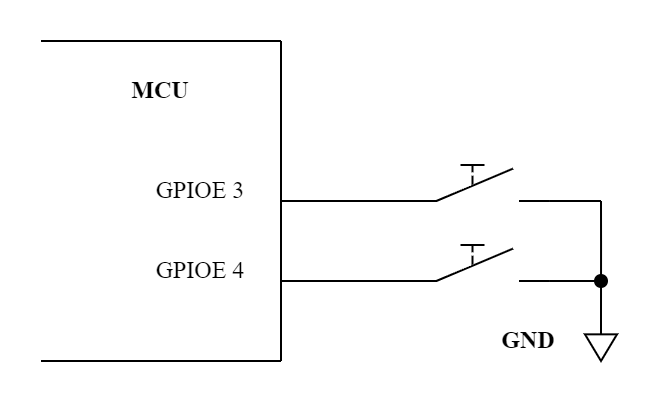

The diagram above was exported from draw.io. Its source (the exported page's mxGraphModel, read from the mxfile embedded in the PNG):
<mxGraphModel dx="593" dy="366" grid="1" gridSize="10" guides="1" tooltips="1" connect="1" arrows="1" fold="1" page="1" pageScale="1" pageWidth="827" pageHeight="1169" math="0" shadow="0">
  <root>
    <mxCell id="0" />
    <mxCell id="1" parent="0" />
    <mxCell id="_qQHwlC-gbdQ76MMxbkC-2" value="" style="endArrow=none;html=1;rounded=0;" edge="1" parent="1">
      <mxGeometry width="50" height="50" relative="1" as="geometry">
        <mxPoint x="320" y="320" as="sourcePoint" />
        <mxPoint x="320" y="320" as="targetPoint" />
        <Array as="points">
          <mxPoint x="200" y="320" />
        </Array>
      </mxGeometry>
    </mxCell>
    <mxCell id="_qQHwlC-gbdQ76MMxbkC-4" value="" style="endArrow=none;html=1;rounded=0;" edge="1" parent="1">
      <mxGeometry width="50" height="50" relative="1" as="geometry">
        <mxPoint x="320" y="480" as="sourcePoint" />
        <mxPoint x="320" y="320" as="targetPoint" />
      </mxGeometry>
    </mxCell>
    <mxCell id="_qQHwlC-gbdQ76MMxbkC-5" value="" style="endArrow=none;html=1;rounded=0;" edge="1" parent="1">
      <mxGeometry width="50" height="50" relative="1" as="geometry">
        <mxPoint x="320" y="480" as="sourcePoint" />
        <mxPoint x="320" y="480" as="targetPoint" />
        <Array as="points">
          <mxPoint x="200" y="480" />
        </Array>
      </mxGeometry>
    </mxCell>
    <mxCell id="_qQHwlC-gbdQ76MMxbkC-6" value="&lt;font data-font-src=&quot;https://fonts.googleapis.com/css?family=EB+Garamound&quot; face=&quot;EB Garamound&quot;&gt;&lt;b&gt;MCU&lt;/b&gt;&lt;/font&gt;" style="text;html=1;strokeColor=none;fillColor=none;align=center;verticalAlign=middle;whiteSpace=wrap;rounded=0;" vertex="1" parent="1">
      <mxGeometry x="230" y="330" width="60" height="30" as="geometry" />
    </mxCell>
    <mxCell id="_qQHwlC-gbdQ76MMxbkC-7" value="&lt;font data-font-src=&quot;https://fonts.googleapis.com/css?family=EB+Garamound&quot; face=&quot;EB Garamound&quot;&gt;GPIOE 3&lt;/font&gt;" style="text;html=1;strokeColor=none;fillColor=none;align=center;verticalAlign=middle;whiteSpace=wrap;rounded=0;" vertex="1" parent="1">
      <mxGeometry x="250" y="380" width="60" height="30" as="geometry" />
    </mxCell>
    <mxCell id="_qQHwlC-gbdQ76MMxbkC-8" value="&lt;font data-font-src=&quot;https://fonts.googleapis.com/css?family=EB+Garamound&quot; face=&quot;EB Garamound&quot;&gt;GPIOE 4&lt;/font&gt;" style="text;html=1;strokeColor=none;fillColor=none;align=center;verticalAlign=middle;whiteSpace=wrap;rounded=0;" vertex="1" parent="1">
      <mxGeometry x="250" y="420" width="60" height="30" as="geometry" />
    </mxCell>
    <mxCell id="_qQHwlC-gbdQ76MMxbkC-10" style="edgeStyle=orthogonalEdgeStyle;rounded=0;orthogonalLoop=1;jettySize=auto;html=1;fontFamily=EB Garamound;fontSource=https%3A%2F%2Ffonts.googleapis.com%2Fcss%3Ffamily%3DEB%2BGaramound;endArrow=none;endFill=0;" edge="1" parent="1">
      <mxGeometry relative="1" as="geometry">
        <mxPoint x="320" y="400" as="targetPoint" />
        <mxPoint x="380" y="400" as="sourcePoint" />
        <Array as="points">
          <mxPoint x="320" y="400" />
        </Array>
      </mxGeometry>
    </mxCell>
    <mxCell id="_qQHwlC-gbdQ76MMxbkC-9" value="" style="pointerEvents=1;verticalLabelPosition=bottom;shadow=0;dashed=0;align=center;html=1;verticalAlign=top;shape=mxgraph.electrical.electro-mechanical.manualSwitch2;elSwitchState=off;fontFamily=EB Garamound;fontSource=https%3A%2F%2Ffonts.googleapis.com%2Fcss%3Ffamily%3DEB%2BGaramound;" vertex="1" parent="1">
      <mxGeometry x="379" y="382" width="75" height="18" as="geometry" />
    </mxCell>
    <mxCell id="_qQHwlC-gbdQ76MMxbkC-11" style="edgeStyle=orthogonalEdgeStyle;rounded=0;orthogonalLoop=1;jettySize=auto;html=1;fontFamily=EB Garamound;fontSource=https%3A%2F%2Ffonts.googleapis.com%2Fcss%3Ffamily%3DEB%2BGaramound;endArrow=none;endFill=0;" edge="1" parent="1">
      <mxGeometry relative="1" as="geometry">
        <mxPoint x="320" y="440" as="targetPoint" />
        <mxPoint x="380" y="440" as="sourcePoint" />
        <Array as="points">
          <mxPoint x="320" y="440" />
        </Array>
      </mxGeometry>
    </mxCell>
    <mxCell id="_qQHwlC-gbdQ76MMxbkC-12" value="" style="pointerEvents=1;verticalLabelPosition=bottom;shadow=0;dashed=0;align=center;html=1;verticalAlign=top;shape=mxgraph.electrical.electro-mechanical.manualSwitch2;elSwitchState=off;fontFamily=EB Garamound;fontSource=https%3A%2F%2Ffonts.googleapis.com%2Fcss%3Ffamily%3DEB%2BGaramound;" vertex="1" parent="1">
      <mxGeometry x="379" y="422" width="75" height="18" as="geometry" />
    </mxCell>
    <mxCell id="_qQHwlC-gbdQ76MMxbkC-13" style="edgeStyle=orthogonalEdgeStyle;rounded=0;orthogonalLoop=1;jettySize=auto;html=1;fontFamily=EB Garamound;fontSource=https%3A%2F%2Ffonts.googleapis.com%2Fcss%3Ffamily%3DEB%2BGaramound;endArrow=none;endFill=0;" edge="1" parent="1">
      <mxGeometry relative="1" as="geometry">
        <mxPoint x="454" y="400" as="targetPoint" />
        <mxPoint x="480" y="400" as="sourcePoint" />
        <Array as="points">
          <mxPoint x="454" y="400" />
        </Array>
      </mxGeometry>
    </mxCell>
    <mxCell id="_qQHwlC-gbdQ76MMxbkC-14" style="edgeStyle=orthogonalEdgeStyle;rounded=0;orthogonalLoop=1;jettySize=auto;html=1;fontFamily=EB Garamound;fontSource=https%3A%2F%2Ffonts.googleapis.com%2Fcss%3Ffamily%3DEB%2BGaramound;endArrow=none;endFill=0;startArrow=oval;startFill=1;" edge="1" parent="1">
      <mxGeometry relative="1" as="geometry">
        <mxPoint x="454.0000000000001" y="440" as="targetPoint" />
        <mxPoint x="480" y="440" as="sourcePoint" />
        <Array as="points">
          <mxPoint x="454" y="440" />
        </Array>
      </mxGeometry>
    </mxCell>
    <mxCell id="_qQHwlC-gbdQ76MMxbkC-15" style="edgeStyle=orthogonalEdgeStyle;rounded=0;orthogonalLoop=1;jettySize=auto;html=1;fontFamily=EB Garamound;fontSource=https%3A%2F%2Ffonts.googleapis.com%2Fcss%3Ffamily%3DEB%2BGaramound;endArrow=none;endFill=0;" edge="1" parent="1">
      <mxGeometry relative="1" as="geometry">
        <mxPoint x="480" y="400" as="targetPoint" />
        <mxPoint x="480" y="460" as="sourcePoint" />
        <Array as="points">
          <mxPoint x="480" y="420" />
          <mxPoint x="480" y="420" />
        </Array>
      </mxGeometry>
    </mxCell>
    <mxCell id="_qQHwlC-gbdQ76MMxbkC-16" value="" style="pointerEvents=1;verticalLabelPosition=bottom;shadow=0;dashed=0;align=center;html=1;verticalAlign=top;shape=mxgraph.electrical.signal_sources.signal_ground;fontFamily=EB Garamound;fontSource=https%3A%2F%2Ffonts.googleapis.com%2Fcss%3Ffamily%3DEB%2BGaramound;" vertex="1" parent="1">
      <mxGeometry x="472" y="460" width="16" height="20" as="geometry" />
    </mxCell>
    <mxCell id="_qQHwlC-gbdQ76MMxbkC-17" value="&lt;font data-font-src=&quot;https://fonts.googleapis.com/css?family=EB+Garamound&quot; face=&quot;EB Garamound&quot;&gt;&lt;b&gt;GND&lt;/b&gt;&lt;/font&gt;" style="text;html=1;strokeColor=none;fillColor=none;align=center;verticalAlign=middle;whiteSpace=wrap;rounded=0;" vertex="1" parent="1">
      <mxGeometry x="430" y="455" width="28" height="30" as="geometry" />
    </mxCell>
  </root>
</mxGraphModel>